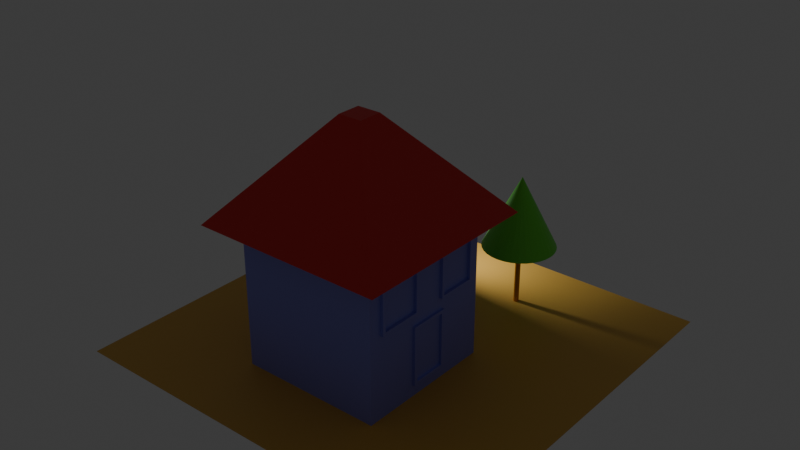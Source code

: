 # Source: Ev.blend  (saved by Blender 4.5.90; exported with 4.5.12 LTS)
import bpy
from mathutils import Matrix  # noqa: F401  (used for matrix-valued properties, if any)

bpy.ops.wm.read_factory_settings(use_empty=True)
scene = bpy.context.scene
scene.name = 'Scene'

# ---- collections
col_collection = bpy.data.collections.new('Collection'); scene.collection.children.link(col_collection)

# ---- materials (node trees are filled in below, after node groups)
mat_govde = bpy.data.materials.new('govde')
mat_agacgovde = bpy.data.materials.new('agacgovde')
mat_agacust = bpy.data.materials.new('agacust')
mat_zemin = bpy.data.materials.new('zemin')
mat_cati = bpy.data.materials.new('cati')

# ---- material node trees
mat_govde.use_nodes = True; mat_govde.node_tree.nodes.clear()
_N = mat_govde.node_tree.nodes; _L = mat_govde.node_tree.links
n0 = _N.new('ShaderNodeBsdfPrincipled'); n0.name = 'Principled BSDF'; n0.location = (-200, 100)
n0.inputs[0].default_value = (0.2526, 0.2677, 0.8001, 1.0)
n1 = _N.new('ShaderNodeOutputMaterial'); n1.name = 'Material Output'; n1.location = (200, 100)
_L.new(n0.outputs[0], n1.inputs[0])
n1.is_active_output = True
mat_agacgovde.use_nodes = True; mat_agacgovde.node_tree.nodes.clear()
_N = mat_agacgovde.node_tree.nodes; _L = mat_agacgovde.node_tree.links
n0 = _N.new('ShaderNodeBsdfPrincipled'); n0.name = 'Principled BSDF'; n0.location = (-200, 100)
n0.inputs[0].default_value = (0.8002, 0.2877, 0.005251, 1.0)
n1 = _N.new('ShaderNodeOutputMaterial'); n1.name = 'Material Output'; n1.location = (200, 100)
_L.new(n0.outputs[0], n1.inputs[0])
n1.is_active_output = True
mat_agacust.use_nodes = True; mat_agacust.node_tree.nodes.clear()
_N = mat_agacust.node_tree.nodes; _L = mat_agacust.node_tree.links
n0 = _N.new('ShaderNodeBsdfPrincipled'); n0.name = 'Principled BSDF'; n0.location = (-200, 100)
n0.inputs[0].default_value = (0.1485, 0.8001, 0.05406, 1.0)
n1 = _N.new('ShaderNodeOutputMaterial'); n1.name = 'Material Output'; n1.location = (200, 100)
_L.new(n0.outputs[0], n1.inputs[0])
n1.is_active_output = True
mat_zemin.use_nodes = True; mat_zemin.node_tree.nodes.clear()
_N = mat_zemin.node_tree.nodes; _L = mat_zemin.node_tree.links
n0 = _N.new('ShaderNodeBsdfPrincipled'); n0.name = 'Principled BSDF'; n0.location = (-200, 100)
n0.inputs[0].default_value = (0.8008, 0.4692, 0.0848, 1.0)
n1 = _N.new('ShaderNodeOutputMaterial'); n1.name = 'Material Output'; n1.location = (200, 100)
_L.new(n0.outputs[0], n1.inputs[0])
n1.is_active_output = True
mat_cati.use_nodes = True; mat_cati.node_tree.nodes.clear()
_N = mat_cati.node_tree.nodes; _L = mat_cati.node_tree.links
n0 = _N.new('ShaderNodeBsdfPrincipled'); n0.name = 'Principled BSDF'; n0.location = (-200, 100)
n0.inputs[0].default_value = (0.8002, 0.02746, 0.02549, 1.0)
n1 = _N.new('ShaderNodeOutputMaterial'); n1.name = 'Material Output'; n1.location = (200, 100)
_L.new(n0.outputs[0], n1.inputs[0])
n1.is_active_output = True

# ---- world
world_world = bpy.data.worlds.new('World'); scene.world = world_world
world_world.use_nodes = True; world_world.node_tree.nodes.clear()
_N = world_world.node_tree.nodes; _L = world_world.node_tree.links
n0 = _N.new('ShaderNodeOutputWorld'); n0.name = 'World Output'; n0.location = (200, 100)
n1 = _N.new('ShaderNodeBackground'); n1.name = 'Background'; n1.location = (-200, 100)
n1.inputs[0].default_value = (0.05088, 0.05088, 0.05088, 1.0)
_L.new(n1.outputs[0], n0.inputs[0])
n0.is_active_output = True
world_world.color = (0.05088, 0.05088, 0.05088)
world_world.sun_shadow_jitter_overblur = 0.0

# ---- lights
light_area = bpy.data.lights.new('Area', 'AREA')
light_area.energy = 250.0
light_area.size = 1.0
light_area.size_y = 1.0

# ---- meshes
me_cube_008 = bpy.data.meshes.new('Cube.008')
me_cube_008.from_pydata([(-1.0, -1.0, -1.0), (-1.0, -1.0, 1.0), (-1.0, 1.0, -1.0), (-1.0, 1.0, 1.0), (1.0, -1.0, -1.0), (1.0, -1.0, 1.0), (1.0, 1.0, -1.0), (1.0, 1.0, 1.0), (-1.0, -1.0, 1.0), (-1.0, 1.0, 1.0), (1.0, -1.0, 1.0), (1.0, 1.0, 1.0), (-1.0, -1.0, 0.8094), (-1.0, 1.0, 0.8094), (1.0, 1.0, 0.8094), (1.0, -1.0, 0.8094), (-1.0, 1.0, 0.1572), (1.0, 1.0, 0.1572), (1.0, -1.0, 0.1572), (-1.0, -1.0, 0.1572), (-1.0, -0.8199, -1.0), (-1.0, -0.8199, 1.0), (1.0, -0.8199, -1.0), (1.0, -0.8199, 1.0), (1.0, -0.8199, 0.8094), (-1.0, -0.8199, 0.8094), (-1.0, -0.8199, 0.1572), (1.0, -0.8199, 0.1572), (-1.0, -0.1821, 1.0), (1.0, -0.1821, -1.0), (-1.0, -0.1821, 0.8094), (-1.0, -0.1821, 0.1572), (-1.0, -0.1821, -1.0), (1.0, -0.1821, 1.0), (1.0, -0.1821, 0.8094), (1.0, -0.1821, 0.1572), (-1.0, 0.8415, 1.0), (1.0, 0.8415, -1.0), (-1.0, 0.8415, 0.8094), (-1.0, 0.8415, 0.1572), (-1.0, 0.8415, -1.0), (1.0, 0.8415, 1.0), (1.0, 0.8058, 0.7738), (1.0, 0.8058, 0.1928), (-1.0, 0.2634, -1.0), (1.0, 0.2634, 1.0), (1.0, 0.299, 0.7738), (1.0, 0.299, 0.1928), (-1.0, 0.2634, 1.0), (1.0, 0.2634, -1.0), (-1.0, 0.2634, 0.8094), (-1.0, 0.2634, 0.1572), (1.0, -0.224, 0.7675), (1.0, -0.778, 0.7675), (1.0, -0.224, 0.1991), (1.0, -0.778, 0.1991), (1.0, -0.1821, 0.8094), (1.0, -0.8199, 0.8094), (1.0, -0.1821, 0.1572), (1.0, -0.8199, 0.1572), (1.0, 0.8415, 0.8094), (1.0, 0.8415, 0.1572), (1.0, 0.2634, 0.8094), (1.0, 0.2634, 0.1572), (1.042, 0.8415, 0.8094), (1.042, 0.8415, 0.1572), (1.042, 0.2634, 0.8094), (1.042, 0.2634, 0.1572), (1.042, -0.1821, 0.8094), (1.042, -0.8199, 0.8094), (1.042, -0.1821, 0.1572), (1.042, -0.8199, 0.1572), (1.042, -0.224, 0.7675), (1.042, -0.778, 0.7675), (1.042, -0.224, 0.1991), (1.042, -0.778, 0.1991), (1.042, 0.8058, 0.7738), (1.042, 0.8058, 0.1928), (1.042, 0.299, 0.7738), (1.042, 0.299, 0.1928), (-1.0, 1.0, -0.004646), (1.0, 1.0, -0.004646), (1.0, -1.0, -0.004646), (-1.0, -1.0, -0.004646), (1.0, -0.8199, -0.004646), (-1.0, -0.8199, -0.004646), (1.0, -0.1939, -0.04919), (-1.0, -0.1821, -0.004646), (1.0, 0.8415, -0.004646), (-1.0, 0.8415, -0.004646), (-1.0, 0.2634, -0.004646), (1.0, 0.2752, -0.04919), (-1.0, 1.0, -0.8325), (1.0, 1.0, -0.8325), (1.0, -1.0, -0.8325), (1.0, -0.8199, -0.8325), (-1.0, -0.8199, -0.8325), (1.0, -0.1939, -0.788), (-1.0, -0.1821, -0.8325), (1.0, 0.8415, -0.8325), (-1.0, 0.8415, -0.8325), (-1.0, 0.2634, -0.8325), (1.0, 0.2752, -0.788), (-1.0, -1.0, -0.8325), (1.0, 0.3197, -0.004646), (1.0, -0.2385, -0.004646), (1.0, -0.2385, -0.8325), (1.0, 0.3197, -0.8325), (1.034, 0.3197, -0.004646), (1.034, -0.2385, -0.004646), (1.034, -0.2385, -0.8325), (1.034, 0.3197, -0.8325), (1.034, 0.2752, -0.04919), (1.034, -0.1939, -0.04919), (1.034, -0.1939, -0.788), (1.034, 0.2752, -0.788)], [], [(38, 36, 3, 13), (13, 3, 7, 14), (24, 23, 5, 15), (15, 5, 1, 12), (20, 22, 4, 0), (23, 21, 1, 5), (11, 9, 8, 10), (18, 15, 12, 19), (27, 24, 15, 18), (16, 13, 14, 17), (39, 38, 13, 16), (89, 39, 16, 80), (80, 16, 17, 81), (84, 27, 18, 82), (82, 18, 19, 83), (105, 35, 27, 84), (83, 19, 26, 85), (19, 12, 25, 26), (34, 24, 57, 56), (33, 28, 21, 23), (32, 29, 22, 20), (34, 33, 23, 24), (12, 1, 21, 25), (62, 45, 33, 34), (44, 49, 29, 32), (45, 48, 28, 33), (63, 62, 34, 35), (104, 63, 35, 105), (85, 26, 31, 87), (26, 25, 30, 31), (25, 21, 28, 30), (81, 17, 61, 88), (17, 14, 60, 61), (7, 3, 36, 41), (2, 6, 37, 40), (14, 7, 41, 60), (90, 51, 39, 89), (51, 50, 38, 39), (50, 48, 36, 38), (30, 28, 48, 50), (31, 30, 50, 51), (87, 31, 51, 90), (88, 61, 63, 104), (43, 42, 46, 47), (41, 36, 48, 45), (40, 37, 49, 44), (60, 41, 45, 62), (54, 52, 53, 55), (24, 27, 59, 57), (27, 35, 58, 59), (35, 34, 56, 58), (56, 57, 69, 68), (61, 60, 64, 65), (47, 46, 78, 79), (52, 54, 74, 72), (62, 63, 67, 66), (43, 47, 79, 77), (58, 56, 68, 70), (55, 53, 73, 75), (73, 72, 68, 69), (74, 75, 71, 70), (75, 73, 69, 71), (72, 74, 70, 68), (76, 77, 65, 64), (78, 76, 64, 66), (77, 79, 67, 65), (79, 78, 66, 67), (53, 52, 72, 73), (60, 62, 66, 64), (59, 58, 70, 71), (42, 43, 77, 76), (54, 55, 75, 74), (63, 61, 65, 67), (57, 59, 71, 69), (46, 42, 76, 78), (99, 88, 104, 107), (98, 87, 90, 101), (101, 90, 89, 100), (93, 81, 88, 99), (96, 85, 87, 98), (102, 91, 86, 97), (103, 83, 85, 96), (106, 105, 84, 95), (94, 82, 83, 103), (95, 84, 82, 94), (92, 80, 81, 93), (100, 89, 80, 92), (40, 100, 92, 2), (2, 92, 93, 6), (22, 95, 94, 4), (4, 94, 103, 0), (29, 106, 95, 22), (0, 103, 96, 20), (49, 107, 106, 29), (20, 96, 98, 32), (6, 93, 99, 37), (44, 101, 100, 40), (32, 98, 101, 44), (37, 99, 107, 49), (105, 106, 110, 109), (102, 97, 114, 115), (106, 107, 111, 110), (86, 91, 112, 113), (113, 112, 108, 109), (114, 113, 109, 110), (112, 115, 111, 108), (115, 114, 110, 111), (97, 86, 113, 114), (107, 104, 108, 111), (91, 102, 115, 112), (104, 105, 109, 108)])
_uv = me_cube_008.uv_layers.new(name='UVMap')
_uv.uv.foreach_set('vector', [0.6012, 0.2302, 0.625, 0.2302, 0.625, 0.25, 0.6012, 0.25, 0.6012, 0.25, 0.625, 0.25, 0.625, 0.5, 0.6012, 0.5, 0.6012, 0.7275, 0.625, 0.7275, 0.625, 0.75, 0.6012, 0.75, 0.6012, 0.75, 0.625, 0.75, 0.625, 1.0, 0.6012, 1.0, 0.125, 0.7275, 0.375, 0.7275, 0.375, 0.75, 0.125, 0.75, 0.625, 0.7275, 0.875, 0.7275, 0.875, 0.75, 0.625, 0.75, 0.625, 0.5, 0.875, 0.5, 0.875, 0.75, 0.625, 0.75, 0.5197, 0.75, 0.6012, 0.75, 0.6012, 1.0, 0.5197, 1.0, 0.5197, 0.7275, 0.6012, 0.7275, 0.6012, 0.75, 0.5197, 0.75, 0.5197, 0.25, 0.6012, 0.25, 0.6012, 0.5, 0.5197, 0.5, 0.5197, 0.2302, 0.6012, 0.2302, 0.6012, 0.25, 0.5197, 0.25, 0.4994, 0.2302, 0.5197, 0.2302, 0.5197, 0.25, 0.4994, 0.25, 0.4994, 0.25, 0.5197, 0.25, 0.5197, 0.5, 0.4994, 0.5, 0.4994, 0.7275, 0.5197, 0.7275, 0.5197, 0.75, 0.4994, 0.75, 0.4994, 0.75, 0.5197, 0.75, 0.5197, 1.0, 0.4994, 1.0, 0.4994, 0.6478, 0.5197, 0.6478, 0.5197, 0.7275, 0.4994, 0.7275, 0.4994, 0.0, 0.5197, 0.0, 0.5197, 0.02251, 0.4994, 0.02251, 0.5197, 0.0, 0.6012, 0.0, 0.6012, 0.02251, 0.5197, 0.02251, 0.6012, 0.6478, 0.6012, 0.7275, 0.6012, 0.7275, 0.6012, 0.6478, 0.625, 0.6478, 0.875, 0.6478, 0.875, 0.7275, 0.625, 0.7275, 0.125, 0.6478, 0.375, 0.6478, 0.375, 0.7275, 0.125, 0.7275, 0.6012, 0.6478, 0.625, 0.6478, 0.625, 0.7275, 0.6012, 0.7275, 0.6012, 0.0, 0.625, 0.0, 0.625, 0.02251, 0.6012, 0.02251, 0.6012, 0.5921, 0.625, 0.5921, 0.625, 0.6478, 0.6012, 0.6478, 0.125, 0.5921, 0.375, 0.5921, 0.375, 0.6478, 0.125, 0.6478, 0.625, 0.5921, 0.875, 0.5921, 0.875, 0.6478, 0.625, 0.6478, 0.5197, 0.5921, 0.6012, 0.5921, 0.6012, 0.6478, 0.5197, 0.6478, 0.4994, 0.5921, 0.5197, 0.5921, 0.5197, 0.6478, 0.4994, 0.6478, 0.4994, 0.02251, 0.5197, 0.02251, 0.5197, 0.1022, 0.4994, 0.1022, 0.5197, 0.02251, 0.6012, 0.02251, 0.6012, 0.1022, 0.5197, 0.1022, 0.6012, 0.02251, 0.625, 0.02251, 0.625, 0.1022, 0.6012, 0.1022, 0.4994, 0.5, 0.5197, 0.5, 0.5197, 0.5198, 0.4994, 0.5198, 0.5197, 0.5, 0.6012, 0.5, 0.6012, 0.5198, 0.5197, 0.5198, 0.625, 0.5, 0.875, 0.5, 0.875, 0.5198, 0.625, 0.5198, 0.125, 0.5, 0.375, 0.5, 0.375, 0.5198, 0.125, 0.5198, 0.6012, 0.5, 0.625, 0.5, 0.625, 0.5198, 0.6012, 0.5198, 0.4994, 0.1579, 0.5197, 0.1579, 0.5197, 0.2302, 0.4994, 0.2302, 0.5197, 0.1579, 0.6012, 0.1579, 0.6012, 0.2302, 0.5197, 0.2302, 0.6012, 0.1579, 0.625, 0.1579, 0.625, 0.2302, 0.6012, 0.2302, 0.6012, 0.1022, 0.625, 0.1022, 0.625, 0.1579, 0.6012, 0.1579, 0.5197, 0.1022, 0.6012, 0.1022, 0.6012, 0.1579, 0.5197, 0.1579, 0.4994, 0.1022, 0.5197, 0.1022, 0.5197, 0.1579, 0.4994, 0.1579, 0.4994, 0.5198, 0.5197, 0.5198, 0.5197, 0.5921, 0.4994, 0.5921, 0.5241, 0.5243, 0.5967, 0.5243, 0.5967, 0.5876, 0.5241, 0.5876, 0.625, 0.5198, 0.875, 0.5198, 0.875, 0.5921, 0.625, 0.5921, 0.125, 0.5198, 0.375, 0.5198, 0.375, 0.5921, 0.125, 0.5921, 0.6012, 0.5198, 0.625, 0.5198, 0.625, 0.5921, 0.6012, 0.5921, 0.5249, 0.653, 0.5959, 0.653, 0.5959, 0.7223, 0.5249, 0.7223, 0.0, 0.0, 0.0, 0.0, 0.0, 0.0, 0.0, 0.0, 0.5197, 0.7275, 0.5197, 0.6478, 0.5197, 0.6478, 0.5197, 0.7275, 0.0, 0.0, 0.0, 0.0, 0.0, 0.0, 0.0, 0.0, 0.6012, 0.6478, 0.6012, 0.7275, 0.6012, 0.7275, 0.6012, 0.6478, 0.5197, 0.5198, 0.6012, 0.5198, 0.6012, 0.5198, 0.5197, 0.5198, 0.5241, 0.5876, 0.5967, 0.5876, 0.5967, 0.5876, 0.5241, 0.5876, 0.5959, 0.653, 0.5249, 0.653, 0.5249, 0.653, 0.5959, 0.653, 0.6012, 0.5921, 0.5197, 0.5921, 0.5197, 0.5921, 0.6012, 0.5921, 0.5241, 0.5243, 0.5241, 0.5876, 0.5241, 0.5876, 0.5241, 0.5243, 0.0, 0.0, 0.0, 0.0, 0.0, 0.0, 0.0, 0.0, 0.5249, 0.7223, 0.5959, 0.7223, 0.5959, 0.7223, 0.5249, 0.7223, 0.5959, 0.7223, 0.5959, 0.653, 0.6012, 0.6478, 0.6012, 0.7275, 0.5249, 0.653, 0.5249, 0.7223, 0.5197, 0.7275, 0.5197, 0.6478, 0.5249, 0.7223, 0.5959, 0.7223, 0.6012, 0.7275, 0.5197, 0.7275, 0.5959, 0.653, 0.5249, 0.653, 0.5197, 0.6478, 0.6012, 0.6478, 0.5967, 0.5243, 0.5241, 0.5243, 0.5197, 0.5198, 0.6012, 0.5198, 0.5967, 0.5876, 0.5967, 0.5243, 0.6012, 0.5198, 0.6012, 0.5921, 0.5241, 0.5243, 0.5241, 0.5876, 0.5197, 0.5921, 0.5197, 0.5198, 0.5241, 0.5876, 0.5967, 0.5876, 0.6012, 0.5921, 0.5197, 0.5921, 0.5959, 0.7223, 0.5959, 0.653, 0.5959, 0.653, 0.5959, 0.7223, 0.6012, 0.5198, 0.6012, 0.5921, 0.6012, 0.5921, 0.6012, 0.5198, 0.5197, 0.7275, 0.5197, 0.6478, 0.5197, 0.6478, 0.5197, 0.7275, 0.5967, 0.5243, 0.5241, 0.5243, 0.5241, 0.5243, 0.5967, 0.5243, 0.5249, 0.653, 0.5249, 0.7223, 0.5249, 0.7223, 0.5249, 0.653, 0.5197, 0.5921, 0.5197, 0.5198, 0.5197, 0.5198, 0.5197, 0.5921, 0.0, 0.0, 0.0, 0.0, 0.0, 0.0, 0.0, 0.0, 0.5967, 0.5876, 0.5967, 0.5243, 0.5967, 0.5243, 0.5967, 0.5876, 0.3959, 0.5198, 0.4994, 0.5198, 0.4994, 0.5921, 0.3959, 0.5921, 0.3959, 0.1022, 0.4994, 0.1022, 0.4994, 0.1579, 0.3959, 0.1579, 0.3959, 0.1579, 0.4994, 0.1579, 0.4994, 0.2302, 0.3959, 0.2302, 0.3959, 0.5, 0.4994, 0.5, 0.4994, 0.5198, 0.3959, 0.5198, 0.3959, 0.02251, 0.4994, 0.02251, 0.4994, 0.1022, 0.3959, 0.1022, 0.4015, 0.5965, 0.4939, 0.5965, 0.4939, 0.6433, 0.4015, 0.6433, 0.3959, 0.0, 0.4994, 0.0, 0.4994, 0.02251, 0.3959, 0.02251, 0.3959, 0.6478, 0.4994, 0.6478, 0.4994, 0.7275, 0.3959, 0.7275, 0.3959, 0.75, 0.4994, 0.75, 0.4994, 1.0, 0.3959, 1.0, 0.3959, 0.7275, 0.4994, 0.7275, 0.4994, 0.75, 0.3959, 0.75, 0.3959, 0.25, 0.4994, 0.25, 0.4994, 0.5, 0.3959, 0.5, 0.3959, 0.2302, 0.4994, 0.2302, 0.4994, 0.25, 0.3959, 0.25, 0.375, 0.2302, 0.3959, 0.2302, 0.3959, 0.25, 0.375, 0.25, 0.375, 0.25, 0.3959, 0.25, 0.3959, 0.5, 0.375, 0.5, 0.375, 0.7275, 0.3959, 0.7275, 0.3959, 0.75, 0.375, 0.75, 0.375, 0.75, 0.3959, 0.75, 0.3959, 1.0, 0.375, 1.0, 0.375, 0.6478, 0.3959, 0.6478, 0.3959, 0.7275, 0.375, 0.7275, 0.375, 0.0, 0.3959, 0.0, 0.3959, 0.02251, 0.375, 0.02251, 0.375, 0.5921, 0.3959, 0.5921, 0.3959, 0.6478, 0.375, 0.6478, 0.375, 0.02251, 0.3959, 0.02251, 0.3959, 0.1022, 0.375, 0.1022, 0.375, 0.5, 0.3959, 0.5, 0.3959, 0.5198, 0.375, 0.5198, 0.375, 0.1579, 0.3959, 0.1579, 0.3959, 0.2302, 0.375, 0.2302, 0.375, 0.1022, 0.3959, 0.1022, 0.3959, 0.1579, 0.375, 0.1579, 0.375, 0.5198, 0.3959, 0.5198, 0.3959, 0.5921, 0.375, 0.5921, 0.4994, 0.6478, 0.3959, 0.6478, 0.3959, 0.6478, 0.4994, 0.6478, 0.4015, 0.5965, 0.4015, 0.6433, 0.4015, 0.6433, 0.4015, 0.5965, 0.3959, 0.6478, 0.3959, 0.5921, 0.3959, 0.5921, 0.3959, 0.6478, 0.4939, 0.6433, 0.4939, 0.5965, 0.4939, 0.5965, 0.4939, 0.6433, 0.4939, 0.6433, 0.4939, 0.5965, 0.4994, 0.5921, 0.4994, 0.6478, 0.4015, 0.6433, 0.4939, 0.6433, 0.4994, 0.6478, 0.3959, 0.6478, 0.4939, 0.5965, 0.4015, 0.5965, 0.3959, 0.5921, 0.4994, 0.5921, 0.4015, 0.5965, 0.4015, 0.6433, 0.3959, 0.6478, 0.3959, 0.5921, 0.4015, 0.6433, 0.4939, 0.6433, 0.4939, 0.6433, 0.4015, 0.6433, 0.3959, 0.5921, 0.4994, 0.5921, 0.4994, 0.5921, 0.3959, 0.5921, 0.4939, 0.5965, 0.4015, 0.5965, 0.4015, 0.5965, 0.4939, 0.5965, 0.4994, 0.5921, 0.4994, 0.6478, 0.4994, 0.6478, 0.4994, 0.5921])
me_cube_008.materials.append(mat_govde)
me_cube_008.update()
me_cylinder_001 = bpy.data.meshes.new('Cylinder.001')
me_cylinder_001.from_pydata([(0.0, 1.0, -1.0), (0.0, 1.0, 1.0), (0.1951, 0.9808, -1.0), (0.1951, 0.9808, 1.0), (0.3827, 0.9239, -1.0), (0.3827, 0.9239, 1.0), (0.5556, 0.8315, -1.0), (0.5556, 0.8315, 1.0), (0.7071, 0.7071, -1.0), (0.7071, 0.7071, 1.0), (0.8315, 0.5556, -1.0), (0.8315, 0.5556, 1.0), (0.9239, 0.3827, -1.0), (0.9239, 0.3827, 1.0), (0.9808, 0.1951, -1.0), (0.9808, 0.1951, 1.0), (1.0, 0.0, -1.0), (1.0, 0.0, 1.0), (0.9808, -0.1951, -1.0), (0.9808, -0.1951, 1.0), (0.9239, -0.3827, -1.0), (0.9239, -0.3827, 1.0), (0.8315, -0.5556, -1.0), (0.8315, -0.5556, 1.0), (0.7071, -0.7071, -1.0), (0.7071, -0.7071, 1.0), (0.5556, -0.8315, -1.0), (0.5556, -0.8315, 1.0), (0.3827, -0.9239, -1.0), (0.3827, -0.9239, 1.0), (0.1951, -0.9808, -1.0), (0.1951, -0.9808, 1.0), (0.0, -1.0, -1.0), (0.0, -1.0, 1.0), (-0.1951, -0.9808, -1.0), (-0.1951, -0.9808, 1.0), (-0.3827, -0.9239, -1.0), (-0.3827, -0.9239, 1.0), (-0.5556, -0.8315, -1.0), (-0.5556, -0.8315, 1.0), (-0.7071, -0.7071, -1.0), (-0.7071, -0.7071, 1.0), (-0.8315, -0.5556, -1.0), (-0.8315, -0.5556, 1.0), (-0.9239, -0.3827, -1.0), (-0.9239, -0.3827, 1.0), (-0.9808, -0.1951, -1.0), (-0.9808, -0.1951, 1.0), (-1.0, 0.0, -1.0), (-1.0, 0.0, 1.0), (-0.9808, 0.1951, -1.0), (-0.9808, 0.1951, 1.0), (-0.9239, 0.3827, -1.0), (-0.9239, 0.3827, 1.0), (-0.8315, 0.5556, -1.0), (-0.8315, 0.5556, 1.0), (-0.7071, 0.7071, -1.0), (-0.7071, 0.7071, 1.0), (-0.5556, 0.8315, -1.0), (-0.5556, 0.8315, 1.0), (-0.3827, 0.9239, -1.0), (-0.3827, 0.9239, 1.0), (-0.1951, 0.9808, -1.0), (-0.1951, 0.9808, 1.0)], [], [(0, 1, 3, 2), (2, 3, 5, 4), (4, 5, 7, 6), (6, 7, 9, 8), (8, 9, 11, 10), (10, 11, 13, 12), (12, 13, 15, 14), (14, 15, 17, 16), (16, 17, 19, 18), (18, 19, 21, 20), (20, 21, 23, 22), (22, 23, 25, 24), (24, 25, 27, 26), (26, 27, 29, 28), (28, 29, 31, 30), (30, 31, 33, 32), (32, 33, 35, 34), (34, 35, 37, 36), (36, 37, 39, 38), (38, 39, 41, 40), (40, 41, 43, 42), (42, 43, 45, 44), (44, 45, 47, 46), (46, 47, 49, 48), (48, 49, 51, 50), (50, 51, 53, 52), (52, 53, 55, 54), (54, 55, 57, 56), (56, 57, 59, 58), (58, 59, 61, 60), (3, 1, 63, 61, 59, 57, 55, 53, 51, 49, 47, 45, 43, 41, 39, 37, 35, 33, 31, 29, 27, 25, 23, 21, 19, 17, 15, 13, 11, 9, 7, 5), (60, 61, 63, 62), (62, 63, 1, 0), (0, 2, 4, 6, 8, 10, 12, 14, 16, 18, 20, 22, 24, 26, 28, 30, 32, 34, 36, 38, 40, 42, 44, 46, 48, 50, 52, 54, 56, 58, 60, 62)])
_uv = me_cylinder_001.uv_layers.new(name='UVMap')
_uv.uv.foreach_set('vector', [1.0, 0.5, 1.0, 1.0, 0.9688, 1.0, 0.9688, 0.5, 0.9688, 0.5, 0.9688, 1.0, 0.9375, 1.0, 0.9375, 0.5, 0.9375, 0.5, 0.9375, 1.0, 0.9062, 1.0, 0.9062, 0.5, 0.9062, 0.5, 0.9062, 1.0, 0.875, 1.0, 0.875, 0.5, 0.875, 0.5, 0.875, 1.0, 0.8438, 1.0, 0.8438, 0.5, 0.8438, 0.5, 0.8438, 1.0, 0.8125, 1.0, 0.8125, 0.5, 0.8125, 0.5, 0.8125, 1.0, 0.7812, 1.0, 0.7812, 0.5, 0.7812, 0.5, 0.7812, 1.0, 0.75, 1.0, 0.75, 0.5, 0.75, 0.5, 0.75, 1.0, 0.7188, 1.0, 0.7188, 0.5, 0.7188, 0.5, 0.7188, 1.0, 0.6875, 1.0, 0.6875, 0.5, 0.6875, 0.5, 0.6875, 1.0, 0.6562, 1.0, 0.6562, 0.5, 0.6562, 0.5, 0.6562, 1.0, 0.625, 1.0, 0.625, 0.5, 0.625, 0.5, 0.625, 1.0, 0.5938, 1.0, 0.5938, 0.5, 0.5938, 0.5, 0.5938, 1.0, 0.5625, 1.0, 0.5625, 0.5, 0.5625, 0.5, 0.5625, 1.0, 0.5312, 1.0, 0.5312, 0.5, 0.5312, 0.5, 0.5312, 1.0, 0.5, 1.0, 0.5, 0.5, 0.5, 0.5, 0.5, 1.0, 0.4688, 1.0, 0.4688, 0.5, 0.4688, 0.5, 0.4688, 1.0, 0.4375, 1.0, 0.4375, 0.5, 0.4375, 0.5, 0.4375, 1.0, 0.4062, 1.0, 0.4062, 0.5, 0.4062, 0.5, 0.4062, 1.0, 0.375, 1.0, 0.375, 0.5, 0.375, 0.5, 0.375, 1.0, 0.3438, 1.0, 0.3438, 0.5, 0.3438, 0.5, 0.3438, 1.0, 0.3125, 1.0, 0.3125, 0.5, 0.3125, 0.5, 0.3125, 1.0, 0.2812, 1.0, 0.2812, 0.5, 0.2812, 0.5, 0.2812, 1.0, 0.25, 1.0, 0.25, 0.5, 0.25, 0.5, 0.25, 1.0, 0.2188, 1.0, 0.2188, 0.5, 0.2188, 0.5, 0.2188, 1.0, 0.1875, 1.0, 0.1875, 0.5, 0.1875, 0.5, 0.1875, 1.0, 0.1562, 1.0, 0.1562, 0.5, 0.1562, 0.5, 0.1562, 1.0, 0.125, 1.0, 0.125, 0.5, 0.125, 0.5, 0.125, 1.0, 0.09375, 1.0, 0.09375, 0.5, 0.09375, 0.5, 0.09375, 1.0, 0.0625, 1.0, 0.0625, 0.5, 0.2968, 0.4854, 0.25, 0.49, 0.2032, 0.4854, 0.1582, 0.4717, 0.1167, 0.4496, 0.08029, 0.4197, 0.05045, 0.3833, 0.02827, 0.3418, 0.01461, 0.2968, 0.01, 0.25, 0.01461, 0.2032, 0.02827, 0.1582, 0.05045, 0.1167, 0.08029, 0.08029, 0.1167, 0.05045, 0.1582, 0.02827, 0.2032, 0.01461, 0.25, 0.01, 0.2968, 0.01461, 0.3418, 0.02827, 0.3833, 0.05045, 0.4197, 0.08029, 0.4496, 0.1167, 0.4717, 0.1582, 0.4854, 0.2032, 0.49, 0.25, 0.4854, 0.2968, 0.4717, 0.3418, 0.4496, 0.3833, 0.4197, 0.4197, 0.3833, 0.4496, 0.3418, 0.4717, 0.0625, 0.5, 0.0625, 1.0, 0.03125, 1.0, 0.03125, 0.5, 0.03125, 0.5, 0.03125, 1.0, 0.0, 1.0, 0.0, 0.5, 0.75, 0.49, 0.7968, 0.4854, 0.8418, 0.4717, 0.8833, 0.4496, 0.9197, 0.4197, 0.9496, 0.3833, 0.9717, 0.3418, 0.9854, 0.2968, 0.99, 0.25, 0.9854, 0.2032, 0.9717, 0.1582, 0.9496, 0.1167, 0.9197, 0.08029, 0.8833, 0.05045, 0.8418, 0.02827, 0.7968, 0.01461, 0.75, 0.01, 0.7032, 0.01461, 0.6582, 0.02827, 0.6167, 0.05045, 0.5803, 0.08029, 0.5504, 0.1167, 0.5283, 0.1582, 0.5146, 0.2032, 0.51, 0.25, 0.5146, 0.2968, 0.5283, 0.3418, 0.5504, 0.3833, 0.5803, 0.4197, 0.6167, 0.4496, 0.6582, 0.4717, 0.7032, 0.4854])
me_cylinder_001.materials.append(mat_agacgovde)
me_cylinder_001.update()
me_cone = bpy.data.meshes.new('Cone')
me_cone.from_pydata([(0.0, 1.0, -1.0), (0.1951, 0.9808, -1.0), (0.3827, 0.9239, -1.0), (0.5556, 0.8315, -1.0), (0.7071, 0.7071, -1.0), (0.8315, 0.5556, -1.0), (0.9239, 0.3827, -1.0), (0.9808, 0.1951, -1.0), (1.0, 0.0, -1.0), (0.9808, -0.1951, -1.0), (0.9239, -0.3827, -1.0), (0.8315, -0.5556, -1.0), (0.7071, -0.7071, -1.0), (0.5556, -0.8315, -1.0), (0.3827, -0.9239, -1.0), (0.1951, -0.9808, -1.0), (0.0, -1.0, -1.0), (-0.1951, -0.9808, -1.0), (-0.3827, -0.9239, -1.0), (-0.5556, -0.8315, -1.0), (-0.7071, -0.7071, -1.0), (-0.8315, -0.5556, -1.0), (-0.9239, -0.3827, -1.0), (-0.9808, -0.1951, -1.0), (-1.0, 0.0, -1.0), (-0.9808, 0.1951, -1.0), (-0.9239, 0.3827, -1.0), (-0.8315, 0.5556, -1.0), (-0.7071, 0.7071, -1.0), (-0.5556, 0.8315, -1.0), (-0.3827, 0.9239, -1.0), (-0.1951, 0.9808, -1.0), (0.0, 0.0, 1.0)], [], [(0, 32, 1), (1, 32, 2), (2, 32, 3), (3, 32, 4), (4, 32, 5), (5, 32, 6), (6, 32, 7), (7, 32, 8), (8, 32, 9), (9, 32, 10), (10, 32, 11), (11, 32, 12), (12, 32, 13), (13, 32, 14), (14, 32, 15), (15, 32, 16), (16, 32, 17), (17, 32, 18), (18, 32, 19), (19, 32, 20), (20, 32, 21), (21, 32, 22), (22, 32, 23), (23, 32, 24), (24, 32, 25), (25, 32, 26), (26, 32, 27), (27, 32, 28), (28, 32, 29), (29, 32, 30), (0, 1, 2, 3, 4, 5, 6, 7, 8, 9, 10, 11, 12, 13, 14, 15, 16, 17, 18, 19, 20, 21, 22, 23, 24, 25, 26, 27, 28, 29, 30, 31), (30, 32, 31), (31, 32, 0)])
_uv = me_cone.uv_layers.new(name='UVMap')
_uv.uv.foreach_set('vector', [0.25, 0.49, 0.25, 0.25, 0.2968, 0.4854, 0.2968, 0.4854, 0.25, 0.25, 0.3418, 0.4717, 0.3418, 0.4717, 0.25, 0.25, 0.3833, 0.4496, 0.3833, 0.4496, 0.25, 0.25, 0.4197, 0.4197, 0.4197, 0.4197, 0.25, 0.25, 0.4496, 0.3833, 0.4496, 0.3833, 0.25, 0.25, 0.4717, 0.3418, 0.4717, 0.3418, 0.25, 0.25, 0.4854, 0.2968, 0.4854, 0.2968, 0.25, 0.25, 0.49, 0.25, 0.49, 0.25, 0.25, 0.25, 0.4854, 0.2032, 0.4854, 0.2032, 0.25, 0.25, 0.4717, 0.1582, 0.4717, 0.1582, 0.25, 0.25, 0.4496, 0.1167, 0.4496, 0.1167, 0.25, 0.25, 0.4197, 0.08029, 0.4197, 0.08029, 0.25, 0.25, 0.3833, 0.05045, 0.3833, 0.05045, 0.25, 0.25, 0.3418, 0.02827, 0.3418, 0.02827, 0.25, 0.25, 0.2968, 0.01461, 0.2968, 0.01461, 0.25, 0.25, 0.25, 0.01, 0.25, 0.01, 0.25, 0.25, 0.2032, 0.01461, 0.2032, 0.01461, 0.25, 0.25, 0.1582, 0.02827, 0.1582, 0.02827, 0.25, 0.25, 0.1167, 0.05045, 0.1167, 0.05045, 0.25, 0.25, 0.08029, 0.08029, 0.08029, 0.08029, 0.25, 0.25, 0.05045, 0.1167, 0.05045, 0.1167, 0.25, 0.25, 0.02827, 0.1582, 0.02827, 0.1582, 0.25, 0.25, 0.01461, 0.2032, 0.01461, 0.2032, 0.25, 0.25, 0.01, 0.25, 0.01, 0.25, 0.25, 0.25, 0.01461, 0.2968, 0.01461, 0.2968, 0.25, 0.25, 0.02827, 0.3418, 0.02827, 0.3418, 0.25, 0.25, 0.05045, 0.3833, 0.05045, 0.3833, 0.25, 0.25, 0.08029, 0.4197, 0.08029, 0.4197, 0.25, 0.25, 0.1167, 0.4496, 0.1167, 0.4496, 0.25, 0.25, 0.1582, 0.4717, 0.75, 0.49, 0.7968, 0.4854, 0.8418, 0.4717, 0.8833, 0.4496, 0.9197, 0.4197, 0.9496, 0.3833, 0.9717, 0.3418, 0.9854, 0.2968, 0.99, 0.25, 0.9854, 0.2032, 0.9717, 0.1582, 0.9496, 0.1167, 0.9197, 0.08029, 0.8833, 0.05045, 0.8418, 0.02827, 0.7968, 0.01461, 0.75, 0.01, 0.7032, 0.01461, 0.6582, 0.02827, 0.6167, 0.05045, 0.5803, 0.08029, 0.5504, 0.1167, 0.5283, 0.1582, 0.5146, 0.2032, 0.51, 0.25, 0.5146, 0.2968, 0.5283, 0.3418, 0.5504, 0.3833, 0.5803, 0.4197, 0.6167, 0.4496, 0.6582, 0.4717, 0.7032, 0.4854, 0.1582, 0.4717, 0.25, 0.25, 0.2032, 0.4854, 0.2032, 0.4854, 0.25, 0.25, 0.25, 0.49])
me_cone.materials.append(mat_agacust)
me_cone.update()
me_plane = bpy.data.meshes.new('Plane')
me_plane.from_pydata([(-1.0, -1.0, 0.0), (1.0, -1.0, 0.0), (-1.0, 1.0, 0.0), (1.0, 1.0, 0.0)], [], [(0, 1, 3, 2)])
_uv = me_plane.uv_layers.new(name='UVMap')
_uv.uv.foreach_set('vector', [0.0, 0.0, 1.0, 0.0, 1.0, 1.0, 0.0, 1.0])
me_plane.materials.append(mat_zemin)
me_plane.update()
me_cube_009 = bpy.data.meshes.new('Cube.009')
me_cube_009.from_pydata([(-1.343, -1.343, 1.0), (-1.343, 1.343, 1.0), (1.343, -1.343, 1.0), (1.343, 1.343, 1.0), (-0.1665, -0.1665, 2.348), (-0.1665, 0.1665, 2.348), (0.1665, 0.1665, 2.348), (0.1665, -0.1665, 2.348)], [], [(3, 2, 0, 1), (6, 5, 4, 7), (2, 3, 6, 7), (1, 0, 4, 5), (0, 2, 7, 4), (3, 1, 5, 6)])
_uv = me_cube_009.uv_layers.new(name='UVMap')
_uv.uv.foreach_set('vector', [0.625, 0.5, 0.625, 0.75, 0.875, 0.75, 0.875, 0.5, 0.625, 0.5, 0.875, 0.5, 0.875, 0.75, 0.625, 0.75, 0.625, 0.75, 0.625, 0.5, 0.625, 0.5, 0.625, 0.75, 0.875, 0.5, 0.875, 0.75, 0.875, 0.75, 0.875, 0.5, 0.875, 0.75, 0.625, 0.75, 0.625, 0.75, 0.875, 0.75, 0.625, 0.5, 0.875, 0.5, 0.875, 0.5, 0.625, 0.5])
me_cube_009.materials.append(mat_cati)
me_cube_009.update()

# ---- objects
ob_cube = bpy.data.objects.new('Cube', me_cube_008)
ob_cylinder = bpy.data.objects.new('Cylinder', me_cylinder_001)
ob_cone = bpy.data.objects.new('Cone', me_cone)
ob_plane = bpy.data.objects.new('Plane', me_plane)
ob_cube_001 = bpy.data.objects.new('Cube.001', me_cube_009)
ob_area = bpy.data.objects.new('Area', light_area)

# ---- transforms, parenting, visibility, modifiers, constraints
ob_cube.location = (0.0, 0.0, 0.0)
ob_cube.scale = (2.611, 2.611, 2.611)
ob_cylinder.location = (1.781, 6.329, -1.265)
ob_cylinder.scale = (0.09652, 0.09652, 1.445)
ob_cone.location = (1.781, 6.329, 1.006)
ob_cone.scale = (1.335, 1.335, 1.335)
ob_plane.location = (0.07955, 1.793, -2.59)
ob_plane.scale = (7.253, 7.253, 7.253)
ob_cube_001.location = (0.0, 0.0, 0.0)
ob_cube_001.scale = (2.611, 2.611, 2.611)
ob_area.location = (-1.38, 5.961, 0.3016)
ob_area.rotation_euler = (20.38, 0.285, -0.1097)

# ---- collection membership
col_collection.objects.link(ob_cube)
col_collection.objects.link(ob_cylinder)
col_collection.objects.link(ob_cone)
col_collection.objects.link(ob_plane)
col_collection.objects.link(ob_cube_001)
col_collection.objects.link(ob_area)

# ---- scene / render settings (as saved in the file)
scene.frame_start = 1; scene.frame_end = 250; scene.frame_set(1)
scene.render.engine = 'BLENDER_EEVEE_NEXT'
bpy.context.view_layer.update()

# ---- added for rendering (the .blend has no active camera): camera
cam_auto = bpy.data.cameras.new('AutoCamera')
cam_auto.lens = 50.0
cam_auto.sensor_width = 36.0
cam_auto.clip_end = 1000.0
ob_auto_camera = bpy.data.objects.new('AutoCamera', cam_auto)
scene.collection.objects.link(ob_auto_camera)
ob_auto_camera.location = (20.7467, -23.0071, 18.2432)
ob_auto_camera.rotation_euler = (1.09748, -7.21219e-08, 0.694738)
scene.camera = ob_auto_camera
bpy.context.view_layer.update()
